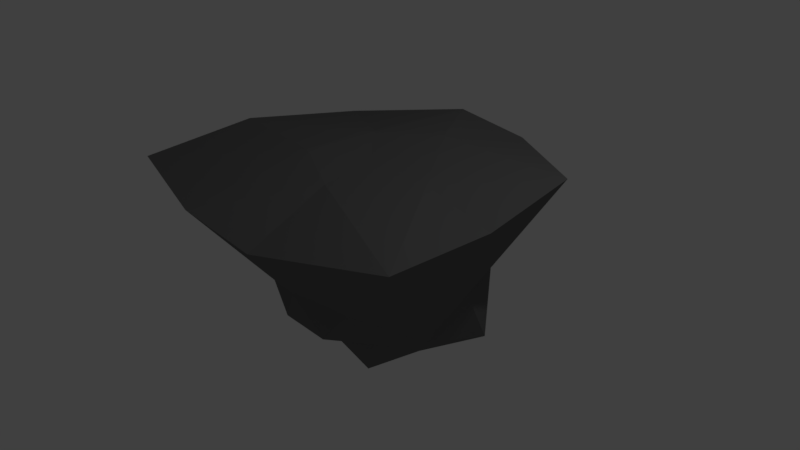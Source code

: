 # Source: floating_rock.blend  (saved by Blender 2.79.0; exported with 4.5.12 LTS)
import bpy
from mathutils import Matrix  # noqa: F401  (used for matrix-valued properties, if any)

bpy.ops.wm.read_factory_settings(use_empty=True)
scene = bpy.context.scene
scene.name = 'Scene'

# ---- collections
col_collection_1 = bpy.data.collections.new('Collection 1'); scene.collection.children.link(col_collection_1)

# ---- materials (node trees are filled in below, after node groups)
mat_rockcolor = bpy.data.materials.new('rockColor')
mat_rockcolor.alpha_threshold = 0.0
mat_rockcolor.use_transparent_shadow = False
mat_rockcolor.diffuse_color = (0.1574, 0.1574, 0.1574, 1.0)
mat_rockcolor.roughness = 0.5

# ---- material node trees

# ---- world
world_world = bpy.data.worlds.new('World'); scene.world = world_world
world_world.color = (0.05088, 0.05088, 0.05088)
world_world.use_sun_shadow = False
world_world.sun_shadow_jitter_overblur = 0.0
world_world.cycles.sampling_method = 'MANUAL'

# ---- cameras
cam_camera = bpy.data.cameras.new('Camera')
cam_camera.clip_end = 100.0
cam_camera.lens = 35.0
cam_camera.sensor_width = 32.0
cam_camera.sensor_height = 18.0
cam_camera.ortho_scale = 7.314
cam_camera.dof.focus_distance = 0.0
cam_camera.dof.aperture_fstop = 128.0

# ---- lights
light_lamp = bpy.data.lights.new('Lamp', 'POINT')
light_lamp.transmission_factor = 0.0
light_lamp.cutoff_distance = 30.0
light_lamp.energy = 100.0
light_lamp.shadow_buffer_clip_start = 1.001
light_lamp.shadow_soft_size = 0.1
light_lamp.shadow_maximum_resolution = 0.006
light_lamp.use_absolute_resolution = True

# ---- meshes
me_icosphere = bpy.data.meshes.new('Icosphere')
me_icosphere.from_pydata([(0.0, -0.05281, -1.769), (0.9184, -0.6947, -0.62), (-0.3289, -1.099, -0.6045), (-1.211, -0.08068, -0.7305), (-0.4039, 1.331, -0.9274), (1.27, 0.8673, -1.042), (0.5614, -2.169, 1.015), (-2.259, -1.743, 1.17), (-1.914, 1.431, 1.11), (0.5785, 2.254, 1.166), (2.159, -0.1724, 1.155), (0.0, 0.04075, 1.337), (-0.1781, -0.5804, -0.9481), (0.4689, -0.353, -0.982), (0.3156, -1.048, -0.6782), (1.129, -0.0663, -0.7945), (0.5795, 0.3508, -1.378), (-0.6588, -0.01634, -1.162), (-0.8646, -0.6554, -0.6873), (-0.1906, 0.6085, -1.588), (-1.217, 0.8233, -1.131), (0.3794, 1.268, -1.004), (1.504, -0.5205, -0.358), (1.382, 0.3681, -0.1605), (0.0, -1.239, -0.08891), (0.746, -1.016, -0.1625), (-1.504, -0.5205, -0.358), (-0.746, -1.016, -0.1625), (-0.9164, 1.34, -0.3098), (-1.382, 0.3681, -0.1605), (0.9164, 1.34, -0.3098), (0.0, 0.9463, -0.09619), (2.272, -1.739, 1.289), (-0.586, -2.2, 1.14), (-2.2, -0.2034, 1.321), (-0.5351, 2.277, 1.283), (1.947, 1.422, 1.238), (0.234, -0.8551, 1.308), (1.058, -0.03765, 1.314), (-0.5924, -0.4612, 1.397), (-0.5351, 0.6036, 1.37), (0.2017, 1.138, 1.382)], [], [(0, 13, 12), (1, 13, 15), (0, 12, 17), (0, 17, 19), (0, 19, 16), (1, 15, 22), (2, 14, 24), (3, 18, 26), (4, 20, 28), (5, 21, 30), (1, 22, 25), (2, 24, 27), (3, 26, 29), (4, 28, 31), (5, 30, 23), (6, 32, 37), (7, 33, 39), (8, 34, 40), (9, 35, 41), (10, 36, 38), (38, 41, 11), (38, 36, 41), (36, 9, 41), (41, 40, 11), (41, 35, 40), (35, 8, 40), (40, 39, 11), (40, 34, 39), (34, 7, 39), (39, 37, 11), (39, 33, 37), (33, 6, 37), (37, 38, 11), (37, 32, 38), (32, 10, 38), (23, 36, 10), (23, 30, 36), (30, 9, 36), (31, 35, 9), (31, 28, 35), (28, 8, 35), (29, 34, 8), (29, 26, 34), (26, 7, 34), (27, 33, 7), (27, 24, 33), (24, 6, 33), (25, 32, 6), (25, 22, 32), (22, 10, 32), (30, 31, 9), (30, 21, 31), (21, 4, 31), (28, 29, 8), (28, 20, 29), (20, 3, 29), (26, 27, 7), (26, 18, 27), (18, 2, 27), (24, 25, 6), (24, 14, 25), (14, 1, 25), (22, 23, 10), (22, 15, 23), (15, 5, 23), (16, 21, 5), (16, 19, 21), (19, 4, 21), (19, 20, 4), (19, 17, 20), (17, 3, 20), (17, 18, 3), (17, 12, 18), (12, 2, 18), (15, 16, 5), (15, 13, 16), (13, 0, 16), (12, 14, 2), (12, 13, 14), (13, 1, 14)])
me_icosphere.materials.append(mat_rockcolor)
me_icosphere.use_remesh_preserve_volume = False
me_icosphere.use_remesh_preserve_attributes = False
me_icosphere.use_mirror_vertex_groups = False
me_icosphere.update()

# ---- objects
ob_icosphere = bpy.data.objects.new('Icosphere', me_icosphere)
ob_lamp = bpy.data.objects.new('Lamp', light_lamp)
ob_camera = bpy.data.objects.new('Camera', cam_camera)

# ---- transforms, parenting, visibility, modifiers, constraints
ob_icosphere.location = (0.0, 0.0, 0.0)
ob_icosphere.lineart.crease_threshold = 0.0
ob_lamp.location = (4.076, 1.005, 5.904)
ob_lamp.rotation_euler = (0.6503, 0.05522, 1.866)
ob_lamp.lock_rotations_4d = False
ob_lamp.empty_display_type = 'ARROWS'
ob_lamp.color = (0.0, 0.0, 0.0, 0.0)
ob_lamp.lineart.crease_threshold = 0.0
ob_camera.location = (7.481, -6.508, 5.344)
ob_camera.rotation_euler = (1.109, 0.0, 0.8149)
ob_camera.lock_rotations_4d = False
ob_camera.empty_display_type = 'ARROWS'
ob_camera.color = (0.0, 0.0, 0.0, 0.0)
ob_camera.display_type = 'WIRE'
ob_camera.lineart.crease_threshold = 0.0

# ---- collection membership
col_collection_1.objects.link(ob_icosphere)
col_collection_1.objects.link(ob_lamp)
col_collection_1.objects.link(ob_camera)

# ---- scene / render settings (as saved in the file)
scene.camera = ob_camera
scene.frame_start = 1; scene.frame_end = 250; scene.frame_set(1)
scene.render.engine = 'BLENDER_EEVEE_NEXT'
scene.render.resolution_percentage = 50
scene.render.dither_intensity = 0.0
scene.cycles.use_denoising = False
scene.cycles.samples = 128
scene.cycles.sampling_pattern = 'TABULATED_SOBOL'
scene.cycles.use_adaptive_sampling = False
scene.cycles.use_light_tree = False
scene.cycles.blur_glossy = 0.0
scene.cycles.sample_clamp_indirect = 0.0
scene.view_settings.view_transform = 'Standard'
bpy.context.view_layer.update()
